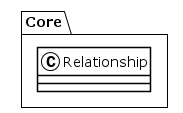

The diagram above was rendered by PlantUML. Its source (embedded in the PNG):
@startuml
!theme plain
package Core {
class Relationship {
}
}
@enduml